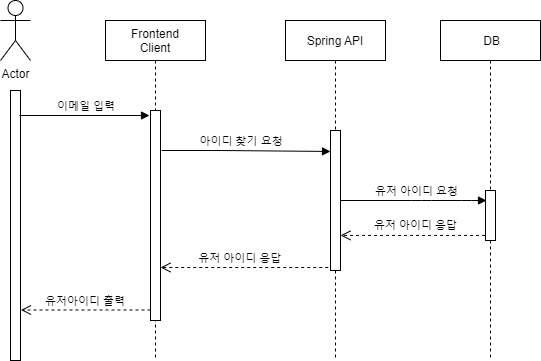

The diagram above was exported from draw.io. Its source (the exported page's mxGraphModel, read from the mxfile embedded in the PNG):
<mxGraphModel dx="2062" dy="1114" grid="1" gridSize="10" guides="1" tooltips="1" connect="1" arrows="1" fold="1" page="1" pageScale="1" pageWidth="827" pageHeight="1169" math="0" shadow="0">
  <root>
    <mxCell id="3k7WptjRsXWbbbJSP_OB-0" />
    <mxCell id="3k7WptjRsXWbbbJSP_OB-1" parent="3k7WptjRsXWbbbJSP_OB-0" />
    <mxCell id="kCzVbb02Vhyi_aeSQIdH-23" value="Frontend&#10;Client" style="shape=umlLifeline;perimeter=lifelinePerimeter;container=1;collapsible=0;recursiveResize=0;rounded=0;shadow=0;strokeWidth=1;" parent="3k7WptjRsXWbbbJSP_OB-1" vertex="1">
      <mxGeometry x="259" y="220" width="100" height="340" as="geometry" />
    </mxCell>
    <mxCell id="kCzVbb02Vhyi_aeSQIdH-24" value="" style="points=[];perimeter=orthogonalPerimeter;rounded=0;shadow=0;strokeWidth=1;" parent="kCzVbb02Vhyi_aeSQIdH-23" vertex="1">
      <mxGeometry x="45" y="90" width="10" height="210" as="geometry" />
    </mxCell>
    <mxCell id="kCzVbb02Vhyi_aeSQIdH-44" value="유저아이디 출력" style="verticalAlign=bottom;endArrow=open;dashed=1;endSize=8;shadow=0;strokeWidth=1;" parent="kCzVbb02Vhyi_aeSQIdH-23" edge="1">
      <mxGeometry relative="1" as="geometry">
        <mxPoint x="-84.54999999999995" y="289.4999999999998" as="targetPoint" />
        <mxPoint x="45" y="289.4999999999998" as="sourcePoint" />
        <mxPoint as="offset" />
      </mxGeometry>
    </mxCell>
    <mxCell id="kCzVbb02Vhyi_aeSQIdH-27" value="Spring API" style="shape=umlLifeline;perimeter=lifelinePerimeter;container=1;collapsible=0;recursiveResize=0;rounded=0;shadow=0;strokeWidth=1;" parent="3k7WptjRsXWbbbJSP_OB-1" vertex="1">
      <mxGeometry x="439" y="220" width="100" height="340" as="geometry" />
    </mxCell>
    <mxCell id="kCzVbb02Vhyi_aeSQIdH-28" value="" style="points=[];perimeter=orthogonalPerimeter;rounded=0;shadow=0;strokeWidth=1;" parent="kCzVbb02Vhyi_aeSQIdH-27" vertex="1">
      <mxGeometry x="45" y="110" width="10" height="140" as="geometry" />
    </mxCell>
    <mxCell id="kCzVbb02Vhyi_aeSQIdH-29" value="아이디 찾기 요청" style="verticalAlign=bottom;endArrow=block;entryX=-0.114;entryY=0.006;shadow=0;strokeWidth=1;entryDx=0;entryDy=0;entryPerimeter=0;" parent="kCzVbb02Vhyi_aeSQIdH-27" edge="1">
      <mxGeometry x="-0.0525" relative="1" as="geometry">
        <mxPoint x="-123.86000000000001" y="130" as="sourcePoint" />
        <Array as="points">
          <mxPoint x="-63.860000000000014" y="130" />
        </Array>
        <mxPoint as="offset" />
        <mxPoint x="45.000000000000114" y="130.96000000000026" as="targetPoint" />
      </mxGeometry>
    </mxCell>
    <mxCell id="kCzVbb02Vhyi_aeSQIdH-30" value="Actor" style="shape=umlActor;verticalLabelPosition=bottom;verticalAlign=top;html=1;outlineConnect=0;" parent="3k7WptjRsXWbbbJSP_OB-1" vertex="1">
      <mxGeometry x="154" y="200" width="30" height="60" as="geometry" />
    </mxCell>
    <mxCell id="kCzVbb02Vhyi_aeSQIdH-31" value=" DB" style="shape=umlLifeline;perimeter=lifelinePerimeter;container=1;collapsible=0;recursiveResize=0;rounded=0;shadow=0;strokeWidth=1;" parent="3k7WptjRsXWbbbJSP_OB-1" vertex="1">
      <mxGeometry x="594" y="220" width="100" height="340" as="geometry" />
    </mxCell>
    <mxCell id="kCzVbb02Vhyi_aeSQIdH-32" value="" style="points=[];perimeter=orthogonalPerimeter;rounded=0;shadow=0;strokeWidth=1;" parent="kCzVbb02Vhyi_aeSQIdH-31" vertex="1">
      <mxGeometry x="45" y="170" width="10" height="50" as="geometry" />
    </mxCell>
    <mxCell id="kCzVbb02Vhyi_aeSQIdH-33" value="" style="points=[];perimeter=orthogonalPerimeter;rounded=0;shadow=0;strokeWidth=1;" parent="3k7WptjRsXWbbbJSP_OB-1" vertex="1">
      <mxGeometry x="164" y="290" width="10" height="270" as="geometry" />
    </mxCell>
    <mxCell id="kCzVbb02Vhyi_aeSQIdH-34" value="이메일 입력" style="verticalAlign=bottom;endArrow=block;shadow=0;strokeWidth=1;" parent="3k7WptjRsXWbbbJSP_OB-1" edge="1">
      <mxGeometry x="0.0308" relative="1" as="geometry">
        <mxPoint x="172.99999999999977" y="315" as="sourcePoint" />
        <mxPoint x="303.0000000000002" y="315" as="targetPoint" />
        <mxPoint as="offset" />
      </mxGeometry>
    </mxCell>
    <mxCell id="kCzVbb02Vhyi_aeSQIdH-35" value="유저 아이디 요청" style="verticalAlign=bottom;endArrow=block;shadow=0;strokeWidth=1;" parent="3k7WptjRsXWbbbJSP_OB-1" edge="1">
      <mxGeometry x="0.0485" relative="1" as="geometry">
        <mxPoint x="493.5" y="400" as="sourcePoint" />
        <mxPoint x="640" y="400" as="targetPoint" />
        <mxPoint as="offset" />
        <Array as="points">
          <mxPoint x="575" y="400" />
          <mxPoint x="625" y="400" />
        </Array>
      </mxGeometry>
    </mxCell>
    <mxCell id="kCzVbb02Vhyi_aeSQIdH-36" value="유저 아이디 응답" style="verticalAlign=bottom;endArrow=open;dashed=1;endSize=8;shadow=0;strokeWidth=1;exitX=-0.045;exitY=1.031;exitDx=0;exitDy=0;exitPerimeter=0;" parent="3k7WptjRsXWbbbJSP_OB-1" edge="1">
      <mxGeometry x="-0.0515" y="-1" relative="1" as="geometry">
        <mxPoint x="494" y="434.93000000000006" as="targetPoint" />
        <mxPoint x="638.5500000000002" y="434.93000000000006" as="sourcePoint" />
        <mxPoint as="offset" />
      </mxGeometry>
    </mxCell>
    <mxCell id="kCzVbb02Vhyi_aeSQIdH-39" value="유저 아이디 응답" style="verticalAlign=bottom;endArrow=open;dashed=1;endSize=8;exitX=-0.229;exitY=0.449;shadow=0;strokeWidth=1;exitDx=0;exitDy=0;exitPerimeter=0;" parent="3k7WptjRsXWbbbJSP_OB-1" edge="1">
      <mxGeometry x="0.046" relative="1" as="geometry">
        <mxPoint x="314" y="467" as="targetPoint" />
        <mxPoint as="offset" />
        <mxPoint x="481.71000000000004" y="467" as="sourcePoint" />
      </mxGeometry>
    </mxCell>
  </root>
</mxGraphModel>